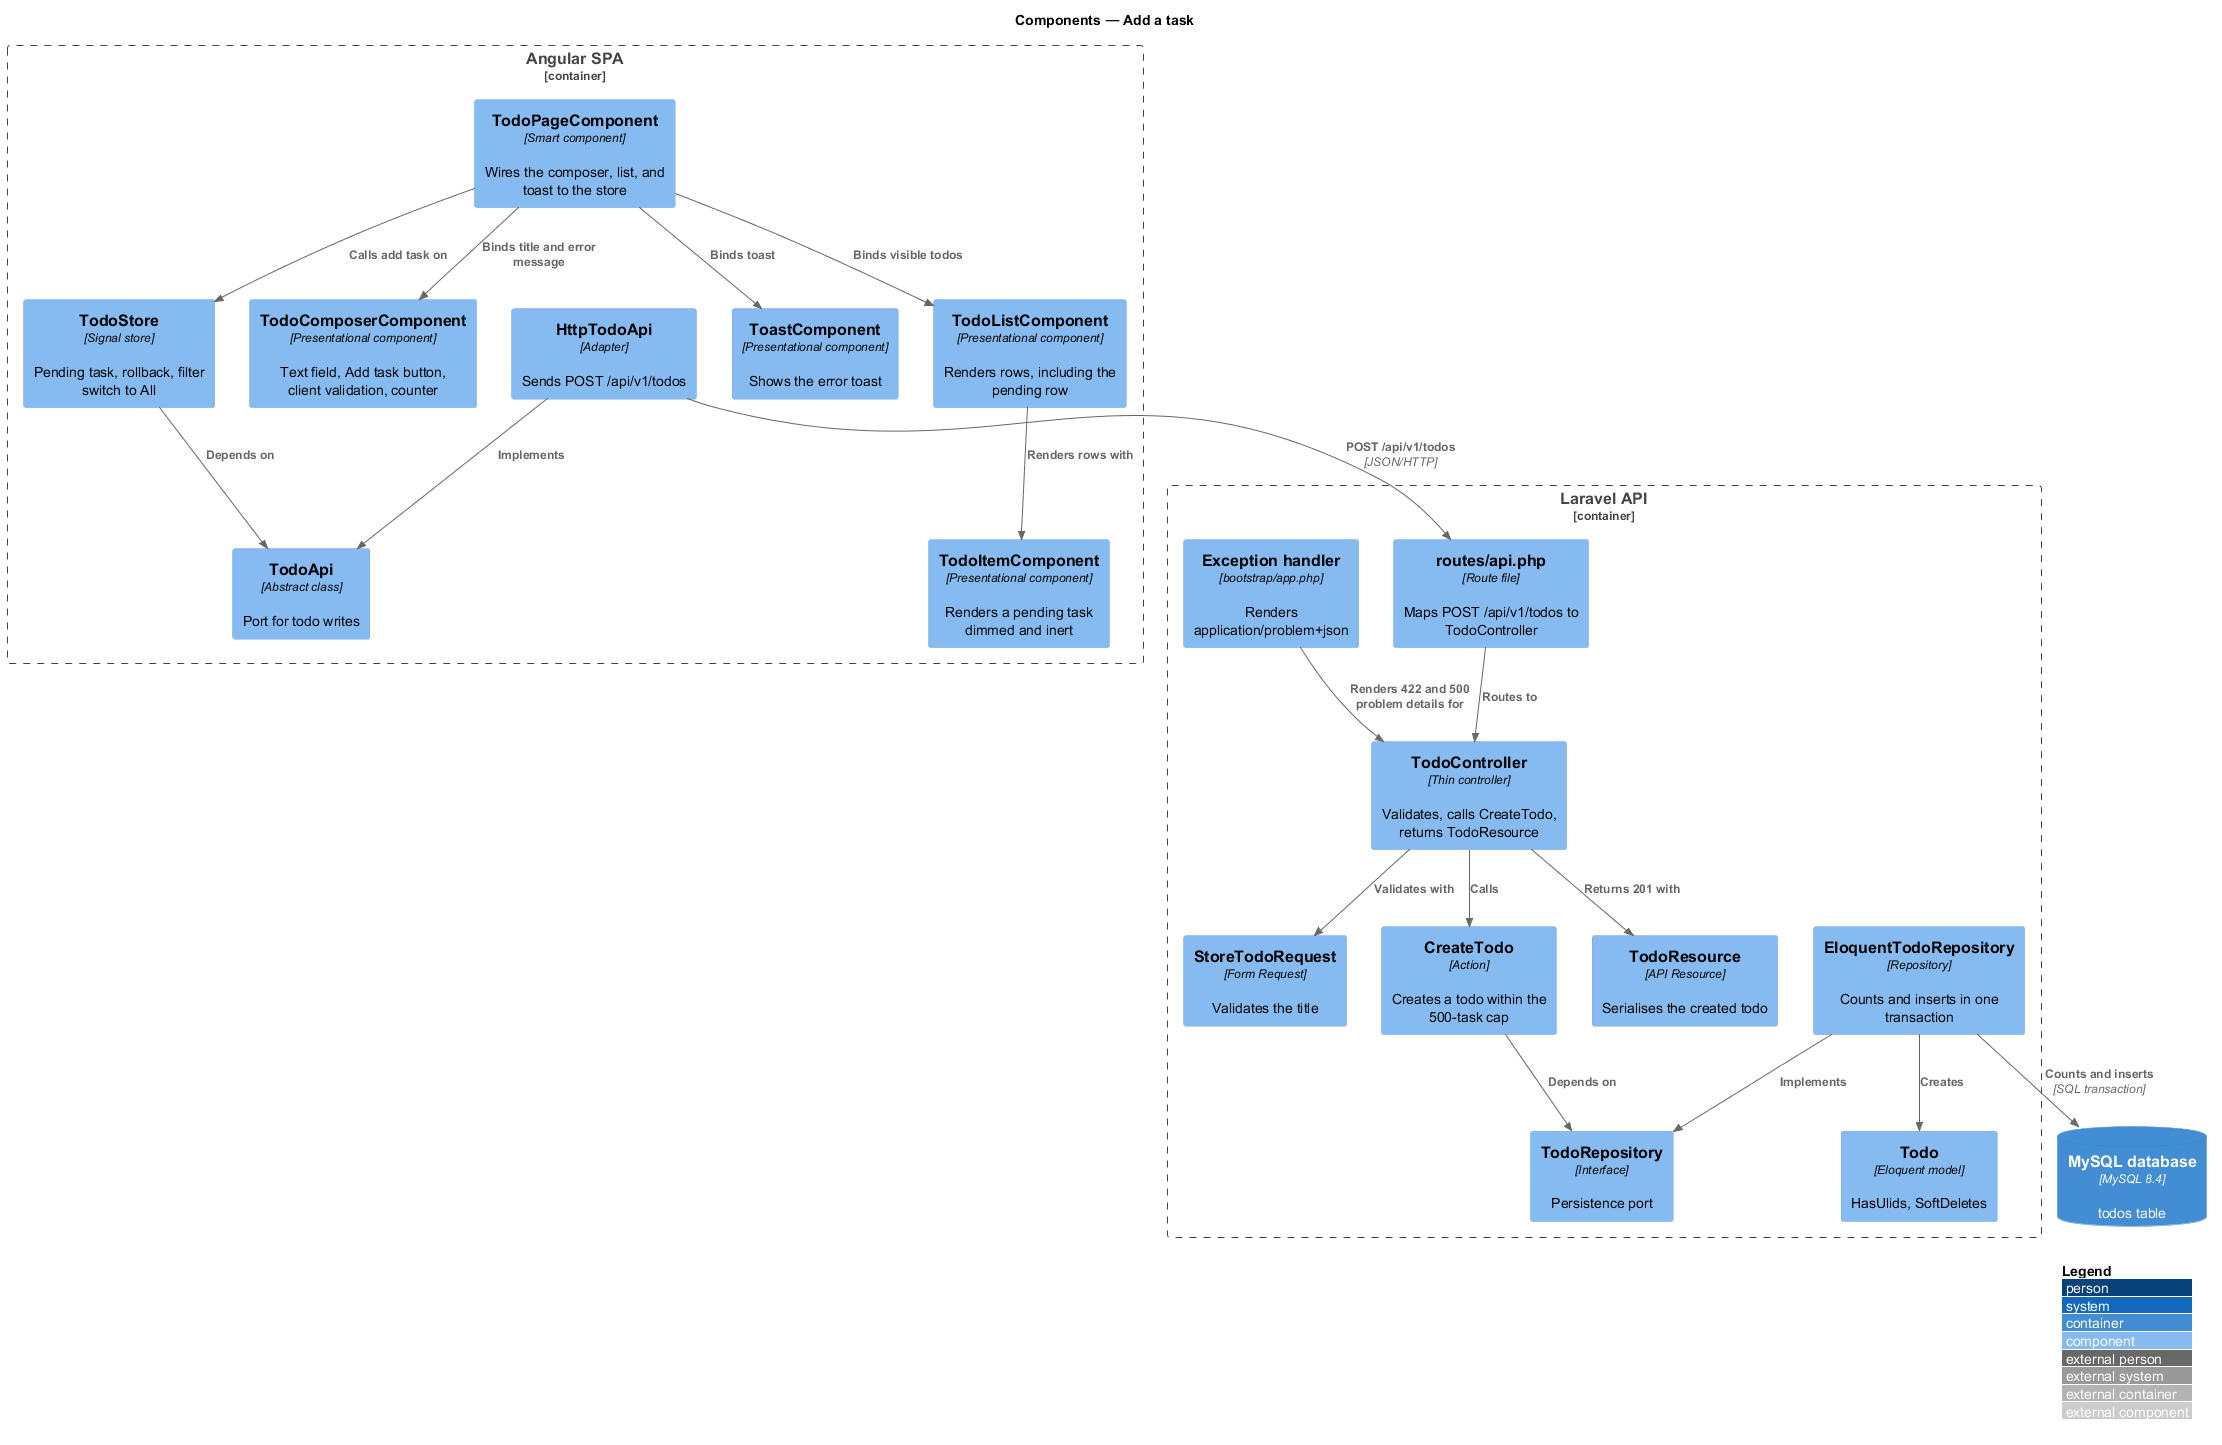

The diagram above was rendered by PlantUML. Its source (embedded in the PNG):
@startuml
!include <C4/C4_Component>
LAYOUT_WITH_LEGEND()
title Components — Add a task

Container_Boundary(spa, "Angular SPA") {
  Component(page, "TodoPageComponent", "Smart component", "Wires the composer, list, and toast to the store")
  Component(composer, "TodoComposerComponent", "Presentational component", "Text field, Add task button, client validation, counter")
  Component(list, "TodoListComponent", "Presentational component", "Renders rows, including the pending row")
  Component(item, "TodoItemComponent", "Presentational component", "Renders a pending task dimmed and inert")
  Component(toast, "ToastComponent", "Presentational component", "Shows the error toast")
  Component(store, "TodoStore", "Signal store", "Pending task, rollback, filter switch to All")
  Component(port, "TodoApi", "Abstract class", "Port for todo writes")
  Component(adapter, "HttpTodoApi", "Adapter", "Sends POST /api/v1/todos")
}

Container_Boundary(api, "Laravel API") {
  Component(routes, "routes/api.php", "Route file", "Maps POST /api/v1/todos to TodoController")
  Component(ctrl, "TodoController", "Thin controller", "Validates, calls CreateTodo, returns TodoResource")
  Component(req, "StoreTodoRequest", "Form Request", "Validates the title")
  Component(action, "CreateTodo", "Action", "Creates a todo within the 500-task cap")
  Component(repo, "TodoRepository", "Interface", "Persistence port")
  Component(eloquent, "EloquentTodoRepository", "Repository", "Counts and inserts in one transaction")
  Component(model, "Todo", "Eloquent model", "HasUlids, SoftDeletes")
  Component(res, "TodoResource", "API Resource", "Serialises the created todo")
  Component(errs, "Exception handler", "bootstrap/app.php", "Renders application/problem+json")
}

ContainerDb(db, "MySQL database", "MySQL 8.4", "todos table")

Rel(page, composer, "Binds title and error message")
Rel(page, list, "Binds visible todos")
Rel(list, item, "Renders rows with")
Rel(page, toast, "Binds toast")
Rel(page, store, "Calls add task on")
Rel(store, port, "Depends on")
Rel(adapter, port, "Implements")
Rel(adapter, routes, "POST /api/v1/todos", "JSON/HTTP")
Rel(routes, ctrl, "Routes to")
Rel(ctrl, req, "Validates with")
Rel(ctrl, action, "Calls")
Rel(ctrl, res, "Returns 201 with")
Rel(action, repo, "Depends on")
Rel(eloquent, repo, "Implements")
Rel(eloquent, model, "Creates")
Rel(eloquent, db, "Counts and inserts", "SQL transaction")
Rel(errs, ctrl, "Renders 422 and 500 problem details for")
@enduml